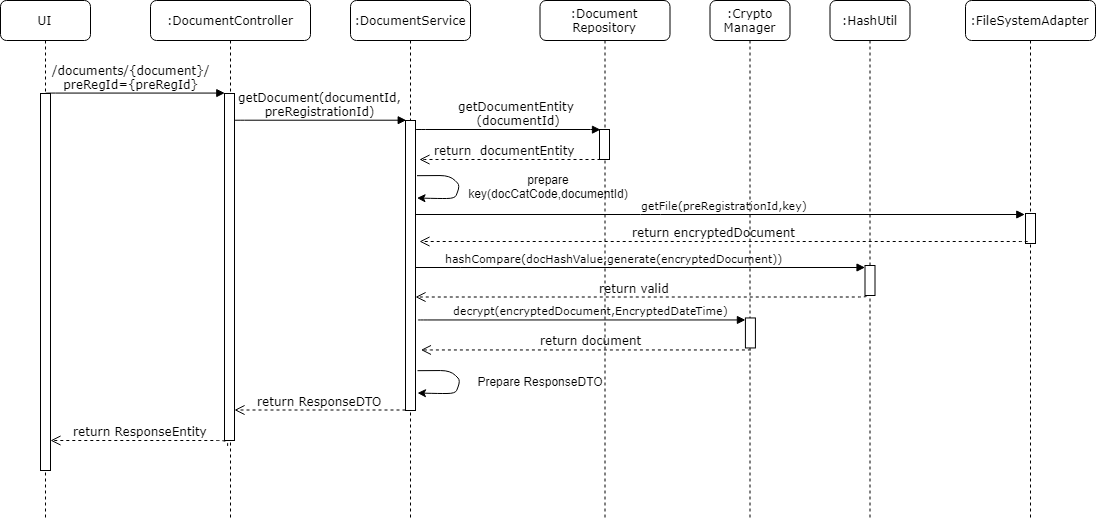

The diagram above was exported from draw.io. Its source (the exported page's mxGraphModel, read from the mxfile embedded in the PNG):
<mxGraphModel dx="1400" dy="686" grid="1" gridSize="10" guides="1" tooltips="1" connect="1" arrows="1" fold="1" page="1" pageScale="1" pageWidth="850" pageHeight="1100" math="0" shadow="0">
  <root>
    <mxCell id="wAyfLVW00qrS8J3bcd40-0" />
    <mxCell id="wAyfLVW00qrS8J3bcd40-1" parent="wAyfLVW00qrS8J3bcd40-0" />
    <mxCell id="6kAFN1nw40KuPLrwwHNW-1" value=":DocumentService" style="shape=umlLifeline;perimeter=lifelinePerimeter;whiteSpace=wrap;html=1;container=1;collapsible=0;recursiveResize=0;outlineConnect=0;rounded=1;shadow=0;comic=0;labelBackgroundColor=none;strokeColor=#000000;strokeWidth=1;fillColor=#FFFFFF;fontFamily=Verdana;fontSize=12;fontColor=#000000;align=center;" parent="wAyfLVW00qrS8J3bcd40-1" vertex="1">
      <mxGeometry x="360" y="80" width="120" height="520" as="geometry" />
    </mxCell>
    <mxCell id="6kAFN1nw40KuPLrwwHNW-2" value="UI" style="shape=umlLifeline;perimeter=lifelinePerimeter;whiteSpace=wrap;html=1;container=1;collapsible=0;recursiveResize=0;outlineConnect=0;rounded=1;shadow=0;comic=0;labelBackgroundColor=none;strokeColor=#000000;strokeWidth=1;fillColor=#FFFFFF;fontFamily=Verdana;fontSize=12;fontColor=#000000;align=center;" parent="wAyfLVW00qrS8J3bcd40-1" vertex="1">
      <mxGeometry x="10" y="80" width="90" height="520" as="geometry" />
    </mxCell>
    <mxCell id="6kAFN1nw40KuPLrwwHNW-3" value=":DocumentController" style="shape=umlLifeline;perimeter=lifelinePerimeter;whiteSpace=wrap;html=1;container=1;collapsible=0;recursiveResize=0;outlineConnect=0;rounded=1;shadow=0;comic=0;labelBackgroundColor=none;strokeColor=#000000;strokeWidth=1;fillColor=#FFFFFF;fontFamily=Verdana;fontSize=12;fontColor=#000000;align=center;" parent="wAyfLVW00qrS8J3bcd40-1" vertex="1">
      <mxGeometry x="160" y="80" width="160" height="520" as="geometry" />
    </mxCell>
    <mxCell id="6kAFN1nw40KuPLrwwHNW-4" value=":Document&lt;br&gt;Repository" style="shape=umlLifeline;perimeter=lifelinePerimeter;whiteSpace=wrap;html=1;container=1;collapsible=0;recursiveResize=0;outlineConnect=0;rounded=1;shadow=0;comic=0;labelBackgroundColor=none;strokeColor=#000000;strokeWidth=1;fillColor=#FFFFFF;fontFamily=Verdana;fontSize=12;fontColor=#000000;align=center;" parent="wAyfLVW00qrS8J3bcd40-1" vertex="1">
      <mxGeometry x="549.5" y="80" width="130" height="518" as="geometry" />
    </mxCell>
    <mxCell id="6kAFN1nw40KuPLrwwHNW-5" value=":Crypto&lt;br&gt;Manager" style="shape=umlLifeline;perimeter=lifelinePerimeter;whiteSpace=wrap;html=1;container=1;collapsible=0;recursiveResize=0;outlineConnect=0;rounded=1;shadow=0;comic=0;labelBackgroundColor=none;strokeColor=#000000;strokeWidth=1;fillColor=#FFFFFF;fontFamily=Verdana;fontSize=12;fontColor=#000000;align=center;" parent="wAyfLVW00qrS8J3bcd40-1" vertex="1">
      <mxGeometry x="719.5" y="80" width="80" height="518" as="geometry" />
    </mxCell>
    <mxCell id="6kAFN1nw40KuPLrwwHNW-37" value="&lt;font style=&quot;font-size: 11px&quot;&gt;decrypt(encryptedDocument,EncryptedDateTime)&lt;/font&gt;&lt;br&gt;" style="html=1;verticalAlign=bottom;endArrow=block;labelBackgroundColor=none;fontFamily=Verdana;fontSize=12;edgeStyle=elbowEdgeStyle;elbow=vertical;" parent="6kAFN1nw40KuPLrwwHNW-5" target="6kAFN1nw40KuPLrwwHNW-36" edge="1">
      <mxGeometry x="0.0565" relative="1" as="geometry">
        <mxPoint x="-292.0804317079742" y="319.4597841460128" as="sourcePoint" />
        <Array as="points">
          <mxPoint x="24.919568292025815" y="319.4597841460129" />
          <mxPoint x="54.919568292025815" y="313.4597841460129" />
          <mxPoint x="71.91956829202582" y="293.4597841460129" />
          <mxPoint x="101.91956829202582" y="303.4597841460129" />
          <mxPoint x="181.91956829202582" y="273.4597841460129" />
          <mxPoint x="-78.08043170797418" y="303.4597841460129" />
        </Array>
        <mxPoint x="103.7529016253593" y="319.2931174793464" as="targetPoint" />
        <mxPoint as="offset" />
      </mxGeometry>
    </mxCell>
    <mxCell id="6kAFN1nw40KuPLrwwHNW-38" value="return document" style="html=1;verticalAlign=bottom;endArrow=open;dashed=1;endSize=8;labelBackgroundColor=none;fontFamily=Verdana;fontSize=12;edgeStyle=elbowEdgeStyle;elbow=vertical;" parent="6kAFN1nw40KuPLrwwHNW-5" edge="1">
      <mxGeometry x="1" y="-170" relative="1" as="geometry">
        <mxPoint x="-289.0804317079742" y="349.4597841460128" as="targetPoint" />
        <Array as="points">
          <mxPoint x="-130.58043170797418" y="349.4597841460129" />
          <mxPoint x="-4.080431707974185" y="316.4597841460129" />
          <mxPoint x="25.919568292025815" y="316.4597841460129" />
        </Array>
        <mxPoint x="40.91956829202559" y="349.4597841460129" as="sourcePoint" />
        <mxPoint as="offset" />
      </mxGeometry>
    </mxCell>
    <mxCell id="6kAFN1nw40KuPLrwwHNW-36" value="" style="html=1;points=[];perimeter=orthogonalPerimeter;rounded=0;shadow=0;comic=0;labelBackgroundColor=none;strokeColor=#000000;strokeWidth=1;fillColor=#FFFFFF;fontFamily=Verdana;fontSize=12;fontColor=#000000;align=center;" parent="6kAFN1nw40KuPLrwwHNW-5" vertex="1">
      <mxGeometry x="35.419568292025815" y="317.4597841460129" width="10" height="30" as="geometry" />
    </mxCell>
    <mxCell id="6kAFN1nw40KuPLrwwHNW-6" value=":HashUtil&lt;br&gt;" style="shape=umlLifeline;perimeter=lifelinePerimeter;whiteSpace=wrap;html=1;container=1;collapsible=0;recursiveResize=0;outlineConnect=0;rounded=1;shadow=0;comic=0;labelBackgroundColor=none;strokeColor=#000000;strokeWidth=1;fillColor=#FFFFFF;fontFamily=Verdana;fontSize=12;fontColor=#000000;align=center;" parent="wAyfLVW00qrS8J3bcd40-1" vertex="1">
      <mxGeometry x="839.5" y="80" width="80" height="518" as="geometry" />
    </mxCell>
    <mxCell id="6kAFN1nw40KuPLrwwHNW-7" value="" style="endArrow=classic;html=1;exitX=1.361;exitY=0.734;exitDx=0;exitDy=0;exitPerimeter=0;entryX=1.4;entryY=0.832;entryDx=0;entryDy=0;entryPerimeter=0;" parent="wAyfLVW00qrS8J3bcd40-1" edge="1">
      <mxGeometry width="50" height="50" relative="1" as="geometry">
        <mxPoint x="427" y="450.1764705882356" as="sourcePoint" />
        <mxPoint x="427" y="472.52941176470586" as="targetPoint" />
        <Array as="points">
          <mxPoint x="460" y="450" />
          <mxPoint x="470" y="460" />
          <mxPoint x="465" y="473" />
          <mxPoint x="448" y="473" />
        </Array>
      </mxGeometry>
    </mxCell>
    <mxCell id="6kAFN1nw40KuPLrwwHNW-8" value="Prepare ResponseDTO" style="text;html=1;strokeColor=none;fillColor=none;align=center;verticalAlign=middle;whiteSpace=wrap;rounded=0;" parent="wAyfLVW00qrS8J3bcd40-1" vertex="1">
      <mxGeometry x="465" y="451" width="169" height="20" as="geometry" />
    </mxCell>
    <mxCell id="6kAFN1nw40KuPLrwwHNW-10" value="" style="html=1;points=[];perimeter=orthogonalPerimeter;rounded=0;shadow=0;comic=0;labelBackgroundColor=none;strokeColor=#000000;strokeWidth=1;fillColor=#FFFFFF;fontFamily=Verdana;fontSize=12;fontColor=#000000;align=center;" parent="wAyfLVW00qrS8J3bcd40-1" vertex="1">
      <mxGeometry x="50" y="173" width="10" height="377" as="geometry" />
    </mxCell>
    <mxCell id="6kAFN1nw40KuPLrwwHNW-11" value="" style="html=1;points=[];perimeter=orthogonalPerimeter;rounded=0;shadow=0;comic=0;labelBackgroundColor=none;strokeColor=#000000;strokeWidth=1;fillColor=#FFFFFF;fontFamily=Verdana;fontSize=12;fontColor=#000000;align=center;" parent="wAyfLVW00qrS8J3bcd40-1" vertex="1">
      <mxGeometry x="234" y="173" width="10" height="347" as="geometry" />
    </mxCell>
    <mxCell id="6kAFN1nw40KuPLrwwHNW-15" value="getDocument(documentId,&lt;br&gt;preRegistrationId)" style="html=1;verticalAlign=bottom;endArrow=block;entryX=0;entryY=0;labelBackgroundColor=none;fontFamily=Verdana;fontSize=12;edgeStyle=elbowEdgeStyle;elbow=vertical;" parent="wAyfLVW00qrS8J3bcd40-1" target="6kAFN1nw40KuPLrwwHNW-12" edge="1">
      <mxGeometry relative="1" as="geometry">
        <mxPoint x="243.99999999999977" y="199.8571428571429" as="sourcePoint" />
        <mxPoint as="offset" />
      </mxGeometry>
    </mxCell>
    <mxCell id="6kAFN1nw40KuPLrwwHNW-16" value="return ResponseDTO" style="html=1;verticalAlign=bottom;endArrow=open;dashed=1;endSize=8;labelBackgroundColor=none;fontFamily=Verdana;fontSize=12;edgeStyle=elbowEdgeStyle;elbow=vertical;" parent="wAyfLVW00qrS8J3bcd40-1" edge="1">
      <mxGeometry relative="1" as="geometry">
        <mxPoint x="244" y="489.5" as="targetPoint" />
        <Array as="points">
          <mxPoint x="299" y="489.5" />
          <mxPoint x="319" y="412.5" />
          <mxPoint x="318" y="360.5" />
          <mxPoint x="365" y="454.5" />
          <mxPoint x="605" y="494.5" />
          <mxPoint x="214" y="704.5" />
        </Array>
        <mxPoint x="415" y="489.5" as="sourcePoint" />
      </mxGeometry>
    </mxCell>
    <mxCell id="6kAFN1nw40KuPLrwwHNW-17" value="" style="html=1;points=[];perimeter=orthogonalPerimeter;rounded=0;shadow=0;comic=0;labelBackgroundColor=none;strokeColor=#000000;strokeWidth=1;fillColor=#FFFFFF;fontFamily=Verdana;fontSize=12;fontColor=#000000;align=center;" parent="wAyfLVW00qrS8J3bcd40-1" vertex="1">
      <mxGeometry x="609" y="209" width="10" height="30" as="geometry" />
    </mxCell>
    <mxCell id="6kAFN1nw40KuPLrwwHNW-18" value="getDocumentEntity &lt;br&gt;(documentId)&lt;br&gt;" style="html=1;verticalAlign=bottom;endArrow=block;labelBackgroundColor=none;fontFamily=Verdana;fontSize=12;edgeStyle=elbowEdgeStyle;elbow=vertical;entryX=0.1;entryY=0.034;entryDx=0;entryDy=0;entryPerimeter=0;" parent="wAyfLVW00qrS8J3bcd40-1" edge="1">
      <mxGeometry x="0.1111" relative="1" as="geometry">
        <mxPoint x="425" y="208.9999999999999" as="sourcePoint" />
        <Array as="points">
          <mxPoint x="490" y="209" />
          <mxPoint x="689" y="203" />
          <mxPoint x="706" y="183" />
          <mxPoint x="736" y="193" />
          <mxPoint x="816" y="163" />
          <mxPoint x="556" y="193" />
        </Array>
        <mxPoint x="610" y="209.16666666666674" as="targetPoint" />
        <mxPoint as="offset" />
      </mxGeometry>
    </mxCell>
    <mxCell id="6kAFN1nw40KuPLrwwHNW-19" value="return&amp;nbsp; documentEntity" style="html=1;verticalAlign=bottom;endArrow=open;dashed=1;endSize=8;labelBackgroundColor=none;fontFamily=Verdana;fontSize=12;edgeStyle=elbowEdgeStyle;elbow=vertical;" parent="wAyfLVW00qrS8J3bcd40-1" edge="1">
      <mxGeometry x="0.064" relative="1" as="geometry">
        <mxPoint x="428.9999999999998" y="238.99999999999966" as="targetPoint" />
        <Array as="points">
          <mxPoint x="571" y="239" />
          <mxPoint x="697.5" y="206" />
          <mxPoint x="727.5" y="206" />
        </Array>
        <mxPoint x="610" y="239" as="sourcePoint" />
        <mxPoint as="offset" />
      </mxGeometry>
    </mxCell>
    <mxCell id="6kAFN1nw40KuPLrwwHNW-20" value="/documents/{document}/&lt;br&gt;preRegId={preRegId}&lt;br&gt;" style="html=1;verticalAlign=bottom;endArrow=block;entryX=0;entryY=0;labelBackgroundColor=none;fontFamily=Verdana;fontSize=12;edgeStyle=elbowEdgeStyle;elbow=vertical;" parent="wAyfLVW00qrS8J3bcd40-1" source="6kAFN1nw40KuPLrwwHNW-10" target="6kAFN1nw40KuPLrwwHNW-11" edge="1">
      <mxGeometry x="-0.0516" relative="1" as="geometry">
        <mxPoint x="139" y="183" as="sourcePoint" />
        <mxPoint as="offset" />
      </mxGeometry>
    </mxCell>
    <mxCell id="6kAFN1nw40KuPLrwwHNW-21" value="return ResponseEntity" style="html=1;verticalAlign=bottom;endArrow=open;dashed=1;endSize=8;labelBackgroundColor=none;fontFamily=Verdana;fontSize=12;edgeStyle=elbowEdgeStyle;elbow=vertical;exitX=0.367;exitY=1.017;exitDx=0;exitDy=0;exitPerimeter=0;" parent="wAyfLVW00qrS8J3bcd40-1" source="6kAFN1nw40KuPLrwwHNW-11" target="6kAFN1nw40KuPLrwwHNW-10" edge="1">
      <mxGeometry x="0.0207" relative="1" as="geometry">
        <mxPoint x="81" y="311" as="targetPoint" />
        <Array as="points">
          <mxPoint x="90" y="520" />
          <mxPoint x="110" y="540" />
          <mxPoint x="160" y="580" />
          <mxPoint x="120" y="511" />
          <mxPoint x="150" y="418" />
          <mxPoint x="210" y="361" />
          <mxPoint x="161" y="298" />
          <mxPoint x="119" y="292" />
          <mxPoint x="139" y="285" />
          <mxPoint x="159" y="321" />
          <mxPoint x="38" y="653" />
        </Array>
        <mxPoint x="236" y="309" as="sourcePoint" />
        <mxPoint as="offset" />
      </mxGeometry>
    </mxCell>
    <mxCell id="6kAFN1nw40KuPLrwwHNW-25" value="" style="html=1;points=[];perimeter=orthogonalPerimeter;rounded=0;shadow=0;comic=0;labelBackgroundColor=none;strokeColor=#000000;strokeWidth=1;fillColor=#FFFFFF;fontFamily=Verdana;fontSize=12;fontColor=#000000;align=center;" parent="wAyfLVW00qrS8J3bcd40-1" vertex="1">
      <mxGeometry x="874.5" y="345" width="10" height="30" as="geometry" />
    </mxCell>
    <mxCell id="6kAFN1nw40KuPLrwwHNW-26" value="&lt;span style=&quot;font-size: 11px&quot;&gt;hashCompare(docHashValue,generate(encryptedDocument))&lt;/span&gt;" style="html=1;verticalAlign=bottom;endArrow=block;labelBackgroundColor=none;fontFamily=Verdana;fontSize=12;edgeStyle=elbowEdgeStyle;elbow=vertical;" parent="wAyfLVW00qrS8J3bcd40-1" target="6kAFN1nw40KuPLrwwHNW-25" edge="1">
      <mxGeometry x="0.3843" y="-114" relative="1" as="geometry">
        <mxPoint x="425" y="347" as="sourcePoint" />
        <Array as="points">
          <mxPoint x="480" y="347" />
          <mxPoint x="880" y="361" />
          <mxPoint x="810" y="357" />
          <mxPoint x="771.5" y="345.5" />
          <mxPoint x="788.5" y="325.5" />
          <mxPoint x="818.5" y="335.5" />
          <mxPoint x="898.5" y="305.5" />
          <mxPoint x="638.5" y="335.5" />
        </Array>
        <mxPoint x="870" y="347" as="targetPoint" />
        <mxPoint x="-113" y="-114" as="offset" />
      </mxGeometry>
    </mxCell>
    <mxCell id="6kAFN1nw40KuPLrwwHNW-27" value="return valid" style="html=1;verticalAlign=bottom;endArrow=open;dashed=1;endSize=8;labelBackgroundColor=none;fontFamily=Verdana;fontSize=12;edgeStyle=elbowEdgeStyle;elbow=vertical;exitX=0.093;exitY=1.025;exitDx=0;exitDy=0;exitPerimeter=0;" parent="wAyfLVW00qrS8J3bcd40-1" source="6kAFN1nw40KuPLrwwHNW-25" edge="1">
      <mxGeometry x="0.0328" relative="1" as="geometry">
        <mxPoint x="425" y="376.5" as="targetPoint" />
        <Array as="points">
          <mxPoint x="705.5" y="376.5" />
          <mxPoint x="832" y="343.5" />
          <mxPoint x="862" y="343.5" />
        </Array>
        <mxPoint x="1005" y="376.5" as="sourcePoint" />
        <mxPoint as="offset" />
      </mxGeometry>
    </mxCell>
    <mxCell id="6kAFN1nw40KuPLrwwHNW-12" value="" style="html=1;points=[];perimeter=orthogonalPerimeter;rounded=0;shadow=0;comic=0;labelBackgroundColor=none;strokeColor=#000000;strokeWidth=1;fillColor=#FFFFFF;fontFamily=Verdana;fontSize=12;fontColor=#000000;align=center;" parent="wAyfLVW00qrS8J3bcd40-1" vertex="1">
      <mxGeometry x="415" y="200" width="10" height="290" as="geometry" />
    </mxCell>
    <mxCell id="6kAFN1nw40KuPLrwwHNW-39" value="" style="endArrow=classic;html=1;exitX=1.361;exitY=0.734;exitDx=0;exitDy=0;exitPerimeter=0;entryX=1.4;entryY=0.832;entryDx=0;entryDy=0;entryPerimeter=0;" parent="wAyfLVW00qrS8J3bcd40-1" edge="1">
      <mxGeometry width="50" height="50" relative="1" as="geometry">
        <mxPoint x="426.5" y="255.1764705882356" as="sourcePoint" />
        <mxPoint x="426.5" y="277.52941176470586" as="targetPoint" />
        <Array as="points">
          <mxPoint x="459.5" y="255" />
          <mxPoint x="469.5" y="265" />
          <mxPoint x="464.5" y="278" />
          <mxPoint x="447.5" y="278" />
        </Array>
      </mxGeometry>
    </mxCell>
    <mxCell id="6kAFN1nw40KuPLrwwHNW-40" value="prepare key(docCatCode,documentId)" style="text;html=1;strokeColor=none;fillColor=none;align=center;verticalAlign=middle;whiteSpace=wrap;rounded=0;" parent="wAyfLVW00qrS8J3bcd40-1" vertex="1">
      <mxGeometry x="465" y="256" width="186" height="20" as="geometry" />
    </mxCell>
    <mxCell id="pOHiEuBKoMfNKoj3C-Bi-0" value=":&lt;span&gt;FileSystemAdapter&lt;/span&gt;&lt;br&gt;" style="shape=umlLifeline;perimeter=lifelinePerimeter;whiteSpace=wrap;html=1;container=1;collapsible=0;recursiveResize=0;outlineConnect=0;rounded=1;shadow=0;comic=0;labelBackgroundColor=none;strokeColor=#000000;strokeWidth=1;fillColor=#FFFFFF;fontFamily=Verdana;fontSize=12;fontColor=#000000;align=center;" vertex="1" parent="wAyfLVW00qrS8J3bcd40-1">
      <mxGeometry x="975" y="80" width="130" height="520" as="geometry" />
    </mxCell>
    <mxCell id="pOHiEuBKoMfNKoj3C-Bi-1" value="" style="html=1;points=[];perimeter=orthogonalPerimeter;rounded=0;shadow=0;comic=0;labelBackgroundColor=none;strokeColor=#000000;strokeWidth=1;fillColor=#FFFFFF;fontFamily=Verdana;fontSize=12;fontColor=#000000;align=center;" vertex="1" parent="pOHiEuBKoMfNKoj3C-Bi-0">
      <mxGeometry x="60" y="213" width="10" height="30" as="geometry" />
    </mxCell>
    <mxCell id="VI_Uz7nhSKUqDHsh9fdg-0" value="&lt;span style=&quot;font-size: 11px&quot;&gt;getFile(preRegistrationId,key)&lt;/span&gt;" style="html=1;verticalAlign=bottom;endArrow=block;labelBackgroundColor=none;fontFamily=Verdana;fontSize=12;edgeStyle=elbowEdgeStyle;elbow=vertical;exitX=1.032;exitY=0.223;exitDx=0;exitDy=0;exitPerimeter=0;entryX=-0.079;entryY=0.027;entryDx=0;entryDy=0;entryPerimeter=0;" edge="1" parent="wAyfLVW00qrS8J3bcd40-1" target="pOHiEuBKoMfNKoj3C-Bi-1">
      <mxGeometry x="0.3843" y="-114" relative="1" as="geometry">
        <mxPoint x="425.5" y="294" as="sourcePoint" />
        <Array as="points">
          <mxPoint x="660" y="294" />
          <mxPoint x="814" y="308" />
          <mxPoint x="775.5" y="296.5" />
          <mxPoint x="792.5" y="276.5" />
          <mxPoint x="822.5" y="286.5" />
          <mxPoint x="902.5" y="256.5" />
          <mxPoint x="642.5" y="286.5" />
        </Array>
        <mxPoint x="1030" y="298" as="targetPoint" />
        <mxPoint x="-113" y="-114" as="offset" />
      </mxGeometry>
    </mxCell>
    <mxCell id="VI_Uz7nhSKUqDHsh9fdg-1" value="return encryptedDocument" style="html=1;verticalAlign=bottom;endArrow=open;dashed=1;endSize=8;labelBackgroundColor=none;fontFamily=Verdana;fontSize=12;edgeStyle=elbowEdgeStyle;elbow=vertical;exitX=0.153;exitY=0.944;exitDx=0;exitDy=0;exitPerimeter=0;" edge="1" parent="wAyfLVW00qrS8J3bcd40-1" source="pOHiEuBKoMfNKoj3C-Bi-1">
      <mxGeometry x="0.0328" relative="1" as="geometry">
        <mxPoint x="429" y="321" as="targetPoint" />
        <Array as="points">
          <mxPoint x="780" y="321" />
          <mxPoint x="470" y="328" />
          <mxPoint x="1030" y="324" />
          <mxPoint x="836" y="294.5" />
          <mxPoint x="866" y="294.5" />
        </Array>
        <mxPoint x="879" y="327" as="sourcePoint" />
        <mxPoint as="offset" />
      </mxGeometry>
    </mxCell>
  </root>
</mxGraphModel>